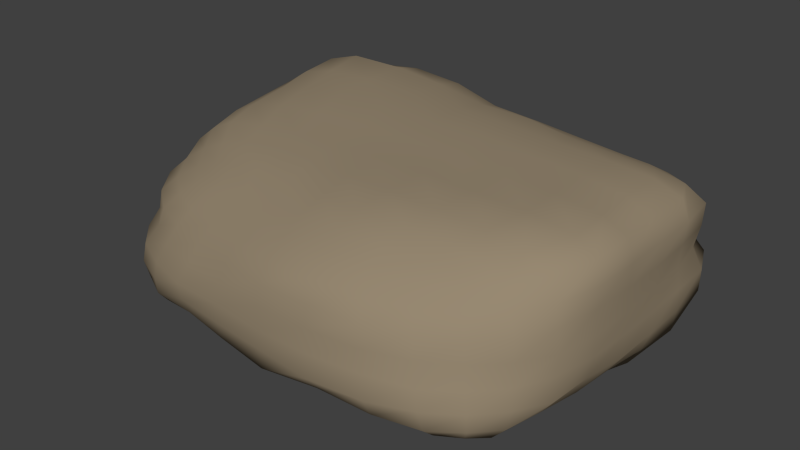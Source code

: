 # Source: dh-stein5.blend  (saved by Blender 2.76.0; exported with 4.5.12 LTS)
import bpy
from mathutils import Matrix  # noqa: F401  (used for matrix-valued properties, if any)

bpy.ops.wm.read_factory_settings(use_empty=True)
scene = bpy.context.scene
scene.name = 'Scene'

# ---- collections
col_collection_1 = bpy.data.collections.new('Collection 1'); scene.collection.children.link(col_collection_1)

# ---- materials (node trees are filled in below, after node groups)
mat_steine = bpy.data.materials.new('Steine')
mat_steine.alpha_threshold = 0.0
mat_steine.roughness = 0.5

# ---- material node trees
mat_steine.use_nodes = True; mat_steine.node_tree.nodes.clear()
_N = mat_steine.node_tree.nodes; _L = mat_steine.node_tree.links
n0 = _N.new('ShaderNodeOutputMaterial'); n0.name = 'Material Output'; n0.location = (300, 300)
n1 = _N.new('ShaderNodeBsdfDiffuse'); n1.name = 'Diffuse BSDF'; n1.location = (10, 300)
n1.inputs[0].default_value = (0.3108, 0.248, 0.1676, 1.0)
_L.new(n1.outputs[0], n0.inputs[0])
n0.is_active_output = True

# ---- world
world_world = bpy.data.worlds.new('World'); scene.world = world_world
world_world.color = (0.05088, 0.05088, 0.05088)
world_world.use_sun_shadow = False
world_world.sun_shadow_jitter_overblur = 0.0
world_world.cycles.sampling_method = 'MANUAL'
world_world.cycles.sample_map_resolution = 256

# ---- meshes
me_cube_001 = bpy.data.meshes.new('Cube.001')
me_cube_001.from_pydata([(-0.7699, -0.59, -0.7688), (-0.8503, 0.6752, -0.8521), (0.7781, 0.6226, -0.7788), (0.7712, -0.5912, -0.7704), (-0.5765, -0.4245, 0.5363), (-0.8163, 0.6627, 0.8285), (0.7398, 0.5804, 0.7306), (0.6459, -0.4927, 0.6449), (-0.7443, -0.5732, -0.04561), (-0.8053, 0.0166, 0.8032), (-0.8885, 0.7104, -0.0003342), (-0.8893, 0.007176, -0.8895), (-0.01432, 0.6441, 0.8072), (0.8741, 0.6987, -0.001417), (0.0001081, 0.6922, -0.8661), (0.872, 0.006271, 0.871), (0.76, -0.5922, -0.01841), (0.8723, 0.009225, -0.8732), (0.003405, -0.5314, 0.6829), (0.0003438, -0.6516, -0.8349), (-0.9938, 0.01135, -0.001291), (-0.005117, 0.7846, -0.007535), (0.9979, 0.008558, 0.0001484), (0.003064, -0.7606, -0.01979), (-4.657e-10, 0.007198, -1.0), (0.008379, 0.03081, 0.9559), (-0.6744, -0.5097, 0.3224), (-0.8702, 0.3995, 0.8713), (-0.9098, 0.7264, -0.4928), (-0.8934, -0.3786, -0.8954), (0.4302, 0.6067, 0.7621), (0.9036, 0.7215, -0.4906), (-0.4985, 0.7301, -0.9137), (0.7952, -0.3358, 0.8004), (0.7918, -0.617, -0.4601), (0.8991, 0.3955, -0.8992), (-0.3457, -0.4685, 0.598), (0.4775, -0.6438, -0.8308), (-0.8003, -0.6222, -0.4631), (-0.6834, -0.2686, 0.6628), (-0.8903, 0.7143, 0.4918), (-0.9167, 0.4003, -0.9173), (-0.4977, 0.7223, 0.9044), (0.8473, 0.6741, 0.4706), (0.4996, 0.7326, -0.9167), (0.8621, 0.3797, 0.8587), (0.7212, -0.5571, 0.3937), (0.8399, -0.3611, -0.8453), (0.3848, -0.5422, 0.7021), (-0.464, -0.6245, -0.8092), (-0.9835, 0.008501, -0.4852), (-0.9832, 0.008801, 0.4839), (-0.9377, -0.3417, -0.01753), (-0.9981, 0.4017, 0.0001957), (-0.0006621, 0.7781, -0.4778), (-0.01178, 0.7491, 0.4461), (-0.4982, 0.7952, -0.001664), (0.479, 0.7787, -0.006023), (0.9975, 0.007288, -0.4976), (0.9981, 0.007379, 0.4983), (0.9857, 0.3924, 0.0001391), (0.9606, -0.3588, -0.003947), (0.005331, -0.7647, -0.4848), (0.00329, -0.6948, 0.3981), (0.447, -0.7375, -0.0126), (-0.4204, -0.699, -0.04825), (0.5, 0.007198, -1.0), (-0.5, 0.007198, -1.0), (-6.496e-08, -0.3872, -0.9983), (-6.985e-10, 0.4029, -1.0), (-0.4397, 0.03363, 0.9205), (0.4634, 0.01571, 0.9448), (0.01307, -0.2937, 0.8654), (-0.002892, 0.3906, 0.9839), (-0.9971, 0.4029, -0.4971), (0.4993, 0.7972, -0.499), (0.9612, -0.3665, -0.483), (-0.4505, -0.721, -0.4693), (0.5, 0.4029, -1.0), (-0.4988, 0.4029, 0.9988), (-0.968, -0.3707, -0.486), (-0.8665, -0.31, 0.3932), (-0.9979, 0.4028, 0.498), (-0.4991, 0.7953, -0.4964), (-0.4898, 0.78, 0.4847), (0.4539, 0.7344, 0.4462), (0.997, 0.4029, -0.497), (0.9994, 0.4028, 0.4995), (0.938, -0.3536, 0.4656), (0.4805, -0.7594, -0.4863), (0.4147, -0.6813, 0.4107), (-0.3709, -0.607, 0.3241), (0.4999, -0.3879, -0.9993), (-0.4999, -0.3879, -0.9993), (-0.5, 0.4029, -1.0), (-0.3852, -0.2715, 0.803), (0.4461, -0.3336, 0.9126), (0.4688, 0.3679, 0.9422), (-0.6198, -0.4621, 0.4535), (-0.8886, 0.5866, 0.8924), (-0.8671, 0.6883, -0.7001), (-0.8273, -0.5152, -0.8289), (0.613, 0.5896, 0.7421), (0.8267, 0.6611, -0.6668), (-0.7085, 0.6971, -0.8769), (0.7052, -0.4325, 0.7066), (0.7931, -0.6134, -0.6481), (0.8206, 0.5312, -0.821), (-0.486, -0.445, 0.5641), (0.6701, -0.6272, -0.8145), (-0.7894, -0.6128, -0.254), (-0.7621, -0.1499, 0.7538), (-0.9155, 0.7321, 0.2491), (-0.8735, 0.2043, -0.8737), (-0.2506, 0.7028, 0.8795), (0.8835, 0.7061, 0.2458), (0.2499, 0.7208, -0.9018), (0.8531, 0.1948, 0.8505), (0.7576, -0.5887, 0.2003), (0.8708, -0.185, -0.8726), (0.1959, -0.5558, 0.7163), (-0.2435, -0.6481, -0.8321), (-0.9532, 0.007807, -0.7041), (-0.9998, 0.007274, 0.2499), (-0.8581, -0.4733, -0.03337), (-0.9988, 0.2055, 9.886e-05), (8.079e-05, 0.7518, -0.6923), (-0.007927, 0.7732, 0.2266), (-0.7215, 0.7756, -0.0005274), (0.2398, 0.7843, -0.007267), (0.9469, 0.01022, -0.6988), (0.9952, 0.009986, 0.2483), (0.957, 0.5669, -0.0003334), (0.9941, -0.1865, -0.0001543), (0.0003266, -0.7548, -0.7146), (0.003982, -0.751, 0.2145), (0.6214, -0.6773, -0.01855), (-0.2171, -0.7359, -0.03696), (0.7442, 0.00727, -0.9942), (-0.25, 0.007198, -1.0), (0.0002535, -0.536, -0.9374), (-4.657e-10, 0.205, -1.0), (-0.645, 0.02307, 0.8873), (0.2398, 0.02426, 0.9593), (0.009435, -0.4225, 0.7849), (2.962e-06, 0.205, 1.0), (-0.7258, -0.5551, 0.1547), (-0.8314, 0.2061, 0.8314), (-0.9323, 0.745, -0.25), (-0.908, -0.1894, -0.9085), (0.2175, 0.6274, 0.787), (0.9285, 0.742, -0.2499), (-0.2495, 0.7075, -0.8852), (0.8875, -0.1864, 0.8893), (0.7799, -0.6088, -0.2432), (0.9219, 0.205, -0.9219), (-0.1773, -0.4957, 0.6346), (0.2442, -0.6494, -0.8336), (-0.7884, -0.6091, -0.6443), (-0.6196, -0.3629, 0.5872), (-0.8439, 0.6787, 0.6876), (-0.9145, 0.5816, -0.9179), (-0.6941, 0.6887, 0.8673), (0.7932, 0.6263, 0.6394), (0.6742, 0.6675, -0.8356), (0.7947, 0.5076, 0.7863), (0.681, -0.5226, 0.5485), (0.821, -0.5121, -0.8233), (0.5428, -0.5139, 0.6698), (-0.668, -0.6252, -0.8117), (-0.9974, 0.008539, -0.2492), (-0.9112, 0.01408, 0.6614), (-0.979, -0.1758, -0.005982), (-0.9735, 0.5799, 7.674e-06), (-0.002234, 0.7873, -0.2456), (-0.0143, 0.7102, 0.6447), (-0.2503, 0.7926, -0.003674), (0.6995, 0.7571, -0.003704), (0.9968, 0.008731, -0.249), (0.9759, 0.007688, 0.7265), (0.9951, 0.203, 9.814e-05), (0.8739, -0.4878, -0.0124), (0.002829, -0.7726, -0.2517), (0.002851, -0.6181, 0.5497), (0.2316, -0.7611, -0.01288), (-0.6034, -0.6515, -0.04989), (0.25, 0.007198, -1.0), (-0.7483, 0.007196, -0.9983), (-4.657e-10, -0.1906, -1.0), (2.508e-05, 0.5804, -0.9744), (-0.2206, 0.03424, 0.9442), (0.6799, 0.007837, 0.9228), (0.01307, -0.1382, 0.9152), (-0.01009, 0.5352, 0.9169), (-0.9856, 0.4018, -0.7363), (-0.998, 0.4022, -0.2491), (-0.9901, 0.2051, -0.4903), (-0.9904, 0.5936, -0.4984), (0.499, 0.7938, -0.7445), (0.4977, 0.7965, -0.2502), (0.249, 0.7846, -0.4847), (0.738, 0.7874, -0.496), (0.9066, -0.3557, -0.6751), (0.9535, -0.3549, -0.245), (0.9726, -0.181, -0.4819), (0.889, -0.5062, -0.4658), (-0.4563, -0.6898, -0.6581), (-0.4526, -0.7359, -0.261), (-0.231, -0.7463, -0.4743), (-0.6495, -0.6883, -0.468), (0.7169, 0.3918, -0.9619), (0.25, 0.4029, -1.0), (0.5, 0.205, -1.0), (0.4992, 0.599, -0.9975), (-0.7199, 0.4024, 0.97), (-0.25, 0.4023, 0.9993), (-0.4853, 0.2055, 0.985), (-0.5, 0.6007, 1.0), (-0.9418, -0.3691, -0.7041), (-0.9639, -0.3623, -0.2482), (-0.8992, -0.5133, -0.469), (-0.9931, -0.1874, -0.4971), (-0.9346, -0.3446, 0.2116), (-0.7837, -0.2827, 0.5435), (-0.7831, -0.4269, 0.3509), (-0.9424, -0.1696, 0.449), (-0.9997, 0.4027, 0.25), (-0.9602, 0.4017, 0.7111), (-0.9929, 0.2052, 0.493), (-0.9997, 0.6006, 0.4999), (-0.4955, 0.7824, -0.7321), (-0.4994, 0.7979, -0.25), (-0.7439, 0.7927, -0.4976), (-0.2496, 0.7881, -0.4879), (-0.4936, 0.7906, 0.2463), (-0.483, 0.7561, 0.7051), (-0.7312, 0.7838, 0.4979), (-0.2487, 0.7745, 0.4744), (0.4738, 0.7693, 0.2337), (0.4369, 0.6823, 0.6247), (0.2235, 0.7378, 0.4378), (0.665, 0.7137, 0.453), (0.9848, 0.4018, -0.7355), (0.996, 0.4008, -0.249), (0.9897, 0.5931, -0.4982), (0.9988, 0.2051, -0.4988), (0.9904, 0.396, 0.2497), (0.9681, 0.3975, 0.7205), (0.9771, 0.5844, 0.4936), (0.9989, 0.2051, 0.499), (0.95, -0.3533, 0.2342), (0.8876, -0.3434, 0.6598), (0.9913, -0.1882, 0.4942), (0.8365, -0.4679, 0.4197), (0.4798, -0.7215, -0.6853), (0.4557, -0.7445, -0.249), (0.6587, -0.6999, -0.4699), (0.2496, -0.7825, -0.4984), (0.4477, -0.7316, 0.2184), (0.3908, -0.6183, 0.571), (0.5809, -0.6243, 0.3914), (0.216, -0.7195, 0.4332), (-0.3964, -0.6608, 0.1507), (-0.3522, -0.5431, 0.4725), (-0.1954, -0.6549, 0.3566), (-0.5373, -0.5668, 0.3152), (0.7301, -0.3808, -0.9775), (0.25, -0.3875, -0.9988), (0.4957, -0.547, -0.9523), (0.5, -0.1906, -1.0), (-0.2499, -0.3858, -0.9967), (-0.7496, -0.3884, -0.9995), (-0.4876, -0.5344, -0.9344), (-0.5, -0.1906, -1.0), (-0.25, 0.4029, -1.0), (-0.7495, 0.4029, -0.9995), (-0.5, 0.205, -1.0), (-0.5, 0.6005, -0.9997), (-0.552, -0.2667, 0.7478), (-0.1924, -0.2795, 0.8368), (-0.3627, -0.3847, 0.714), (-0.4055, -0.1252, 0.8591), (0.2246, -0.3236, 0.9082), (0.6455, -0.3331, 0.8788), (0.4053, -0.4496, 0.8138), (0.4597, -0.1619, 0.9323), (0.2401, 0.3823, 0.9707), (0.684, 0.3684, 0.9161), (0.474, 0.1928, 0.9645), (0.4429, 0.5033, 0.8653), (-0.9453, 0.5693, -0.7178), (0.7032, 0.7429, -0.7026), (0.8757, -0.5105, -0.6679), (-0.66, -0.6733, -0.6592), (0.6807, 0.5489, -0.9071), (-0.7493, 0.6003, 0.9991), (-0.9741, -0.1884, -0.7262), (-0.9877, -0.1844, 0.2425), (-0.9748, 0.5809, 0.2498), (-0.2488, 0.7662, -0.71), (-0.2493, 0.787, 0.2397), (0.6987, 0.7539, 0.2395), (0.9677, 0.2053, -0.7182), (0.9983, 0.2057, 0.2494), (0.8745, -0.49, 0.2153), (0.2435, -0.7272, -0.6832), (0.2274, -0.7458, 0.2176), (-0.5726, -0.6149, 0.1451), (0.7251, -0.1888, -0.9749), (-0.25, -0.1906, -1.0), (-0.2499, 0.5859, -0.9813), (-0.5934, -0.1314, 0.8156), (0.2352, -0.1522, 0.9332), (0.2282, 0.5311, 0.909), (-0.96, 0.2046, -0.7103), (-0.9989, 0.2054, -0.2494), (-0.9934, 0.5957, -0.2498), (0.2496, 0.7657, -0.7092), (0.2467, 0.7905, -0.2477), (0.7366, 0.7879, -0.25), (0.9341, -0.1795, -0.6913), (0.9874, -0.1822, -0.2481), (0.8841, -0.4973, -0.2425), (-0.2396, -0.7245, -0.6827), (-0.2251, -0.7505, -0.2556), (-0.6357, -0.6831, -0.2591), (0.75, 0.205, -1.0), (0.25, 0.205, -1.0), (0.25, 0.6002, -0.9993), (-0.6816, 0.2066, 0.9309), (-0.25, 0.205, 1.0), (-0.2515, 0.5742, 0.9665), (-0.8735, -0.5087, -0.6662), (-0.8983, -0.5067, -0.2498), (-0.9927, -0.1857, -0.2491), (-0.8454, -0.4662, 0.1778), (-0.7046, -0.3862, 0.4864), (-0.8669, -0.1565, 0.6186), (-0.9997, 0.2051, 0.2497), (-0.9358, 0.2056, 0.6863), (-0.9719, 0.5966, 0.7259), (-0.7123, 0.7509, -0.7107), (-0.7482, 0.7972, -0.25), (-0.25, 0.7949, -0.2485), (-0.7327, 0.7849, 0.2497), (-0.6907, 0.7324, 0.6951), (-0.2477, 0.7555, 0.6987), (0.2341, 0.771, 0.2272), (0.2164, 0.6911, 0.6254), (0.6311, 0.658, 0.6207), (0.9114, 0.5504, -0.6859), (0.9919, 0.5945, -0.2498), (0.9982, 0.2051, -0.2493), (0.9731, 0.5796, 0.2497), (0.906, 0.5466, 0.6812), (0.951, 0.2015, 0.7012), (0.9829, -0.1797, 0.2442), (0.9666, -0.187, 0.72), (0.7843, -0.4477, 0.5895), (0.674, -0.6865, -0.6703), (0.6455, -0.6974, -0.2472), (0.2382, -0.7722, -0.252), (0.6163, -0.6678, 0.2011), (0.5527, -0.5737, 0.5488), (0.1997, -0.6413, 0.5836), (-0.2057, -0.7064, 0.1745), (-0.1842, -0.5828, 0.5084), (-0.5049, -0.5104, 0.4559), (0.6934, -0.5272, -0.9098), (0.2488, -0.5531, -0.9588), (0.25, -0.1906, -1.0), (-0.2477, -0.5382, -0.9406), (-0.7073, -0.5396, -0.928), (-0.7495, -0.1906, -0.9995), (-0.25, 0.205, -1.0), (-0.7213, 0.2049, -0.9713), (-0.7487, 0.5994, -0.9978), (-0.5081, -0.3673, 0.6571), (-0.1825, -0.3992, 0.7478), (-0.2015, -0.1276, 0.8896), (0.2039, -0.4653, 0.8428), (0.5787, -0.4368, 0.7727), (0.6936, -0.1772, 0.9377), (0.2494, 0.2043, 0.9986), (0.6805, 0.1907, 0.9224), (0.6379, 0.497, 0.8342)], [], [(290, 100, 1, 161), (291, 103, 2, 164), (292, 106, 3, 167), (293, 158, 0, 169), (294, 164, 2, 107), (295, 162, 5, 99), (296, 122, 11, 149), (297, 123, 20, 172), (298, 112, 10, 173), (299, 126, 14, 152), (300, 127, 21, 176), (301, 115, 13, 177), (302, 130, 17, 155), (303, 131, 22, 180), (304, 118, 16, 181), (305, 134, 19, 157), (306, 135, 23, 184), (307, 146, 8, 185), (308, 138, 17, 119), (309, 139, 24, 188), (310, 152, 14, 189), (311, 142, 9, 111), (312, 143, 25, 192), (313, 150, 12, 193), (314, 194, 41, 113), (315, 195, 74, 196), (316, 148, 28, 197), (317, 198, 44, 116), (318, 199, 75, 200), (319, 151, 31, 201), (320, 202, 47, 119), (321, 203, 76, 204), (322, 154, 34, 205), (323, 206, 49, 121), (324, 207, 77, 208), (325, 110, 38, 209), (326, 210, 35, 155), (327, 211, 78, 212), (328, 116, 44, 213), (329, 214, 27, 147), (330, 215, 79, 216), (331, 114, 42, 217), (332, 218, 29, 101), (333, 219, 80, 220), (334, 170, 50, 221), (335, 222, 52, 124), (336, 223, 81, 224), (337, 171, 51, 225), (338, 226, 53, 125), (339, 227, 82, 228), (340, 160, 40, 229), (341, 230, 32, 104), (342, 231, 83, 232), (343, 174, 54, 233), (344, 234, 56, 128), (345, 235, 84, 236), (346, 175, 55, 237), (347, 238, 57, 129), (348, 239, 85, 240), (349, 163, 43, 241), (350, 242, 35, 107), (351, 243, 86, 244), (352, 178, 58, 245), (353, 246, 60, 132), (354, 247, 87, 248), (355, 179, 59, 249), (356, 250, 61, 133), (357, 251, 88, 252), (358, 166, 46, 253), (359, 254, 37, 109), (360, 255, 89, 256), (361, 182, 62, 257), (362, 258, 64, 136), (363, 259, 90, 260), (364, 183, 63, 261), (365, 262, 65, 137), (366, 263, 91, 264), (367, 98, 26, 265), (368, 266, 47, 167), (369, 267, 92, 268), (370, 186, 66, 269), (371, 270, 68, 140), (372, 271, 93, 272), (373, 187, 67, 273), (374, 274, 69, 141), (375, 275, 94, 276), (376, 104, 32, 277), (377, 278, 39, 159), (378, 279, 95, 280), (379, 190, 70, 281), (380, 282, 72, 144), (381, 283, 96, 284), (382, 191, 71, 285), (383, 286, 73, 145), (384, 287, 97, 288), (385, 102, 30, 289), (194, 290, 161, 41), (74, 197, 290, 194), (197, 28, 100, 290), (198, 291, 164, 44), (75, 201, 291, 198), (201, 31, 103, 291), (202, 292, 167, 47), (76, 205, 292, 202), (205, 34, 106, 292), (206, 293, 169, 49), (77, 209, 293, 206), (209, 38, 158, 293), (210, 294, 107, 35), (78, 213, 294, 210), (213, 44, 164, 294), (214, 295, 99, 27), (79, 217, 295, 214), (217, 42, 162, 295), (218, 296, 149, 29), (80, 221, 296, 218), (221, 50, 122, 296), (222, 297, 172, 52), (81, 225, 297, 222), (225, 51, 123, 297), (226, 298, 173, 53), (82, 229, 298, 226), (229, 40, 112, 298), (230, 299, 152, 32), (83, 233, 299, 230), (233, 54, 126, 299), (234, 300, 176, 56), (84, 237, 300, 234), (237, 55, 127, 300), (238, 301, 177, 57), (85, 241, 301, 238), (241, 43, 115, 301), (242, 302, 155, 35), (86, 245, 302, 242), (245, 58, 130, 302), (246, 303, 180, 60), (87, 249, 303, 246), (249, 59, 131, 303), (250, 304, 181, 61), (88, 253, 304, 250), (253, 46, 118, 304), (254, 305, 157, 37), (89, 257, 305, 254), (257, 62, 134, 305), (258, 306, 184, 64), (90, 261, 306, 258), (261, 63, 135, 306), (262, 307, 185, 65), (91, 265, 307, 262), (265, 26, 146, 307), (266, 308, 119, 47), (92, 269, 308, 266), (269, 66, 138, 308), (270, 309, 188, 68), (93, 273, 309, 270), (273, 67, 139, 309), (274, 310, 189, 69), (94, 277, 310, 274), (277, 32, 152, 310), (278, 311, 111, 39), (95, 281, 311, 278), (281, 70, 142, 311), (282, 312, 192, 72), (96, 285, 312, 282), (285, 71, 143, 312), (286, 313, 193, 73), (97, 289, 313, 286), (289, 30, 150, 313), (122, 314, 113, 11), (50, 196, 314, 122), (196, 74, 194, 314), (170, 315, 196, 50), (20, 125, 315, 170), (125, 53, 195, 315), (195, 316, 197, 74), (53, 173, 316, 195), (173, 10, 148, 316), (126, 317, 116, 14), (54, 200, 317, 126), (200, 75, 198, 317), (174, 318, 200, 54), (21, 129, 318, 174), (129, 57, 199, 318), (199, 319, 201, 75), (57, 177, 319, 199), (177, 13, 151, 319), (130, 320, 119, 17), (58, 204, 320, 130), (204, 76, 202, 320), (178, 321, 204, 58), (22, 133, 321, 178), (133, 61, 203, 321), (203, 322, 205, 76), (61, 181, 322, 203), (181, 16, 154, 322), (134, 323, 121, 19), (62, 208, 323, 134), (208, 77, 206, 323), (182, 324, 208, 62), (23, 137, 324, 182), (137, 65, 207, 324), (207, 325, 209, 77), (65, 185, 325, 207), (185, 8, 110, 325), (138, 326, 155, 17), (66, 212, 326, 138), (212, 78, 210, 326), (186, 327, 212, 66), (24, 141, 327, 186), (141, 69, 211, 327), (211, 328, 213, 78), (69, 189, 328, 211), (189, 14, 116, 328), (142, 329, 147, 9), (70, 216, 329, 142), (216, 79, 214, 329), (190, 330, 216, 70), (25, 145, 330, 190), (145, 73, 215, 330), (215, 331, 217, 79), (73, 193, 331, 215), (193, 12, 114, 331), (158, 332, 101, 0), (38, 220, 332, 158), (220, 80, 218, 332), (110, 333, 220, 38), (8, 124, 333, 110), (124, 52, 219, 333), (219, 334, 221, 80), (52, 172, 334, 219), (172, 20, 170, 334), (146, 335, 124, 8), (26, 224, 335, 146), (224, 81, 222, 335), (98, 336, 224, 26), (4, 159, 336, 98), (159, 39, 223, 336), (223, 337, 225, 81), (39, 111, 337, 223), (111, 9, 171, 337), (123, 338, 125, 20), (51, 228, 338, 123), (228, 82, 226, 338), (171, 339, 228, 51), (9, 147, 339, 171), (147, 27, 227, 339), (227, 340, 229, 82), (27, 99, 340, 227), (99, 5, 160, 340), (100, 341, 104, 1), (28, 232, 341, 100), (232, 83, 230, 341), (148, 342, 232, 28), (10, 128, 342, 148), (128, 56, 231, 342), (231, 343, 233, 83), (56, 176, 343, 231), (176, 21, 174, 343), (112, 344, 128, 10), (40, 236, 344, 112), (236, 84, 234, 344), (160, 345, 236, 40), (5, 162, 345, 160), (162, 42, 235, 345), (235, 346, 237, 84), (42, 114, 346, 235), (114, 12, 175, 346), (127, 347, 129, 21), (55, 240, 347, 127), (240, 85, 238, 347), (175, 348, 240, 55), (12, 150, 348, 175), (150, 30, 239, 348), (239, 349, 241, 85), (30, 102, 349, 239), (102, 6, 163, 349), (103, 350, 107, 2), (31, 244, 350, 103), (244, 86, 242, 350), (151, 351, 244, 31), (13, 132, 351, 151), (132, 60, 243, 351), (243, 352, 245, 86), (60, 180, 352, 243), (180, 22, 178, 352), (115, 353, 132, 13), (43, 248, 353, 115), (248, 87, 246, 353), (163, 354, 248, 43), (6, 165, 354, 163), (165, 45, 247, 354), (247, 355, 249, 87), (45, 117, 355, 247), (117, 15, 179, 355), (131, 356, 133, 22), (59, 252, 356, 131), (252, 88, 250, 356), (179, 357, 252, 59), (15, 153, 357, 179), (153, 33, 251, 357), (251, 358, 253, 88), (33, 105, 358, 251), (105, 7, 166, 358), (106, 359, 109, 3), (34, 256, 359, 106), (256, 89, 254, 359), (154, 360, 256, 34), (16, 136, 360, 154), (136, 64, 255, 360), (255, 361, 257, 89), (64, 184, 361, 255), (184, 23, 182, 361), (118, 362, 136, 16), (46, 260, 362, 118), (260, 90, 258, 362), (166, 363, 260, 46), (7, 168, 363, 166), (168, 48, 259, 363), (259, 364, 261, 90), (48, 120, 364, 259), (120, 18, 183, 364), (135, 365, 137, 23), (63, 264, 365, 135), (264, 91, 262, 365), (183, 366, 264, 63), (18, 156, 366, 183), (156, 36, 263, 366), (263, 367, 265, 91), (36, 108, 367, 263), (108, 4, 98, 367), (109, 368, 167, 3), (37, 268, 368, 109), (268, 92, 266, 368), (157, 369, 268, 37), (19, 140, 369, 157), (140, 68, 267, 369), (267, 370, 269, 92), (68, 188, 370, 267), (188, 24, 186, 370), (121, 371, 140, 19), (49, 272, 371, 121), (272, 93, 270, 371), (169, 372, 272, 49), (0, 101, 372, 169), (101, 29, 271, 372), (271, 373, 273, 93), (29, 149, 373, 271), (149, 11, 187, 373), (139, 374, 141, 24), (67, 276, 374, 139), (276, 94, 274, 374), (187, 375, 276, 67), (11, 113, 375, 187), (113, 41, 275, 375), (275, 376, 277, 94), (41, 161, 376, 275), (161, 1, 104, 376), (108, 377, 159, 4), (36, 280, 377, 108), (280, 95, 278, 377), (156, 378, 280, 36), (18, 144, 378, 156), (144, 72, 279, 378), (279, 379, 281, 95), (72, 192, 379, 279), (192, 25, 190, 379), (120, 380, 144, 18), (48, 284, 380, 120), (284, 96, 282, 380), (168, 381, 284, 48), (7, 105, 381, 168), (105, 33, 283, 381), (283, 382, 285, 96), (33, 153, 382, 283), (153, 15, 191, 382), (143, 383, 145, 25), (71, 288, 383, 143), (288, 97, 286, 383), (191, 384, 288, 71), (15, 117, 384, 191), (117, 45, 287, 384), (287, 385, 289, 97), (45, 165, 385, 287), (165, 6, 102, 385)])
me_cube_001.polygons.foreach_set('use_smooth', [True] * 384)
me_cube_001.materials.append(mat_steine)
me_cube_001.use_remesh_preserve_volume = False
me_cube_001.use_remesh_preserve_attributes = False
me_cube_001.use_mirror_vertex_groups = False
me_cube_001.update()

# ---- objects
ob_cube = bpy.data.objects.new('Cube', me_cube_001)

# ---- transforms, parenting, visibility, modifiers, constraints
ob_cube.location = (0.0, 0.0, 0.0)
ob_cube.scale = (1.407, 1.407, 0.525)
ob_cube.lineart.crease_threshold = 0.0

# ---- collection membership
col_collection_1.objects.link(ob_cube)

# ---- scene / render settings (as saved in the file)
scene.frame_start = 1; scene.frame_end = 250; scene.frame_set(1)
scene.render.engine = 'CYCLES'
scene.render.resolution_percentage = 50
scene.render.dither_intensity = 0.0
scene.cycles.use_denoising = False
scene.cycles.samples = 10
scene.cycles.sampling_pattern = 'TABULATED_SOBOL'
scene.cycles.light_sampling_threshold = 0.0
scene.cycles.use_adaptive_sampling = False
scene.cycles.use_light_tree = False
scene.cycles.blur_glossy = 0.0
scene.cycles.pixel_filter_type = 'GAUSSIAN'
scene.cycles.sample_clamp_indirect = 0.0
scene.view_settings.view_transform = 'Standard'
bpy.context.view_layer.update()

# ---- added for rendering (the .blend has no active camera and no usable light): camera, sun
cam_auto = bpy.data.cameras.new('AutoCamera')
cam_auto.lens = 50.0
cam_auto.sensor_width = 36.0
cam_auto.clip_end = 1000.0
ob_auto_camera = bpy.data.objects.new('AutoCamera', cam_auto)
scene.collection.objects.link(ob_auto_camera)
ob_auto_camera.location = (3.45592, -4.1366, 2.76496)
ob_auto_camera.rotation_euler = (1.09748, -7.21219e-08, 0.694738)
scene.camera = ob_auto_camera
light_auto_sun = bpy.data.lights.new('AutoSun', 'SUN')
light_auto_sun.energy = 3.0
light_auto_sun.angle = 0.0523599
ob_auto_sun = bpy.data.objects.new('AutoSun', light_auto_sun)
scene.collection.objects.link(ob_auto_sun)
ob_auto_sun.rotation_euler = (0.872665, 0.174533, 0.523599)
bpy.context.view_layer.update()
